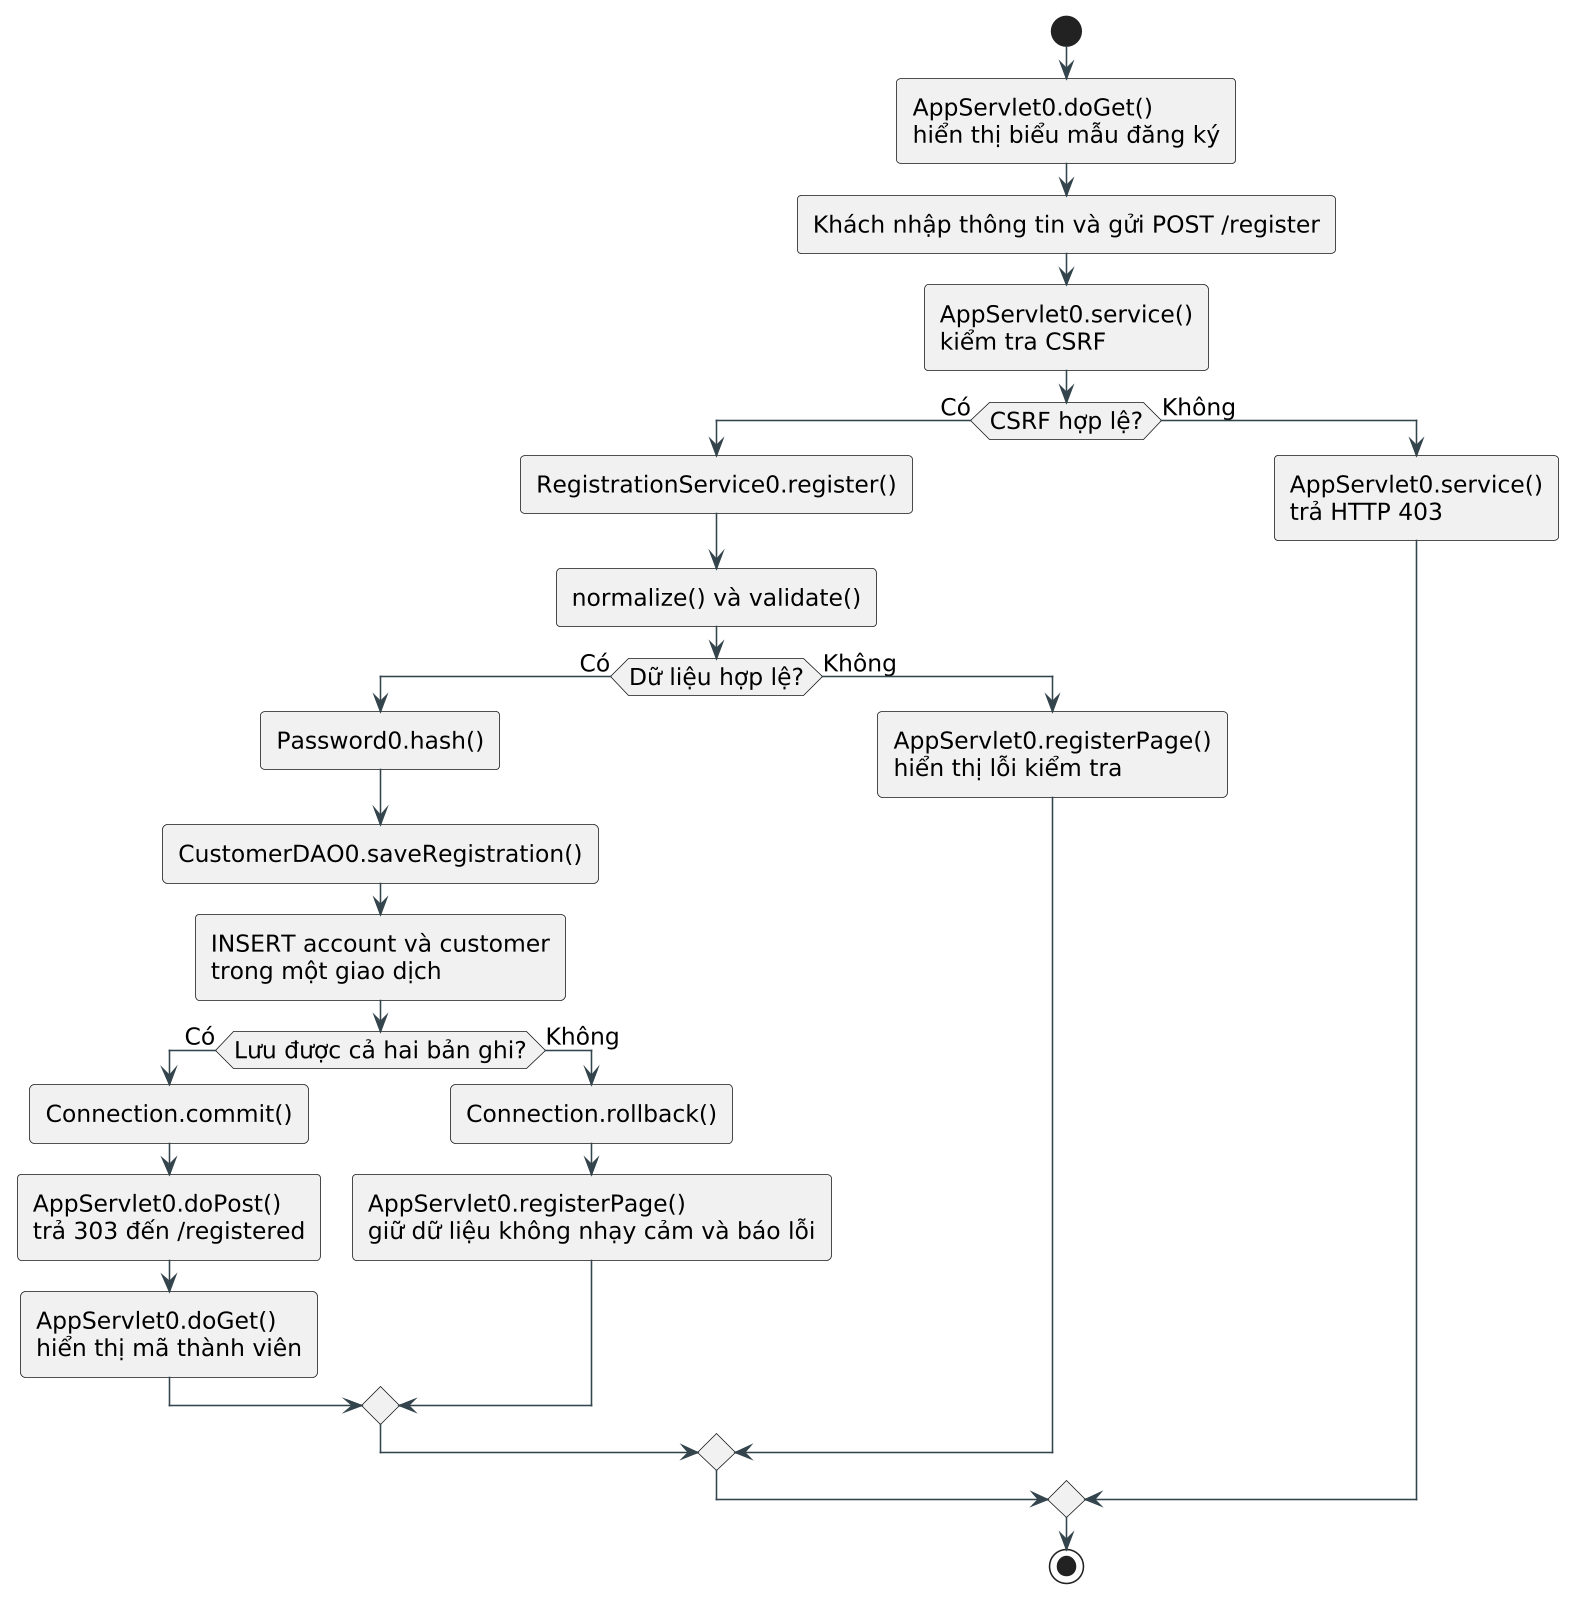

The diagram above was rendered by PlantUML. Its source (embedded in the PNG):
@startuml 09-registration-activity
skinparam defaultFontName DejaVu Sans
skinparam defaultFontSize 15
skinparam shadowing false
skinparam backgroundColor white
skinparam ArrowColor #33444C
skinparam classBackgroundColor #F8FBFB
skinparam classBorderColor #335D64
skinparam packageBorderColor #60757D
skinparam roundcorner 6
skinparam dpi 150
skinparam maxMessageSize 180
hide empty members
start
:AppServlet0.doGet()\nhiển thị biểu mẫu đăng ký;
:Khách nhập thông tin và gửi POST /register;
:AppServlet0.service()\nkiểm tra CSRF;
if (CSRF hợp lệ?) then (Có)
 :RegistrationService0.register();
 :normalize() và validate();
 if (Dữ liệu hợp lệ?) then (Có)
  :Password0.hash();
  :CustomerDAO0.saveRegistration();
  :INSERT account và customer\ntrong một giao dịch;
  if (Lưu được cả hai bản ghi?) then (Có)
   :Connection.commit();
   :AppServlet0.doPost()\ntrả 303 đến /registered;
   :AppServlet0.doGet()\nhiển thị mã thành viên;
  else (Không)
   :Connection.rollback();
   :AppServlet0.registerPage()\ngiữ dữ liệu không nhạy cảm và báo lỗi;
  endif
 else (Không)
  :AppServlet0.registerPage()\nhiển thị lỗi kiểm tra;
 endif
else (Không)
 :AppServlet0.service()\ntrả HTTP 403;
endif
stop
@enduml